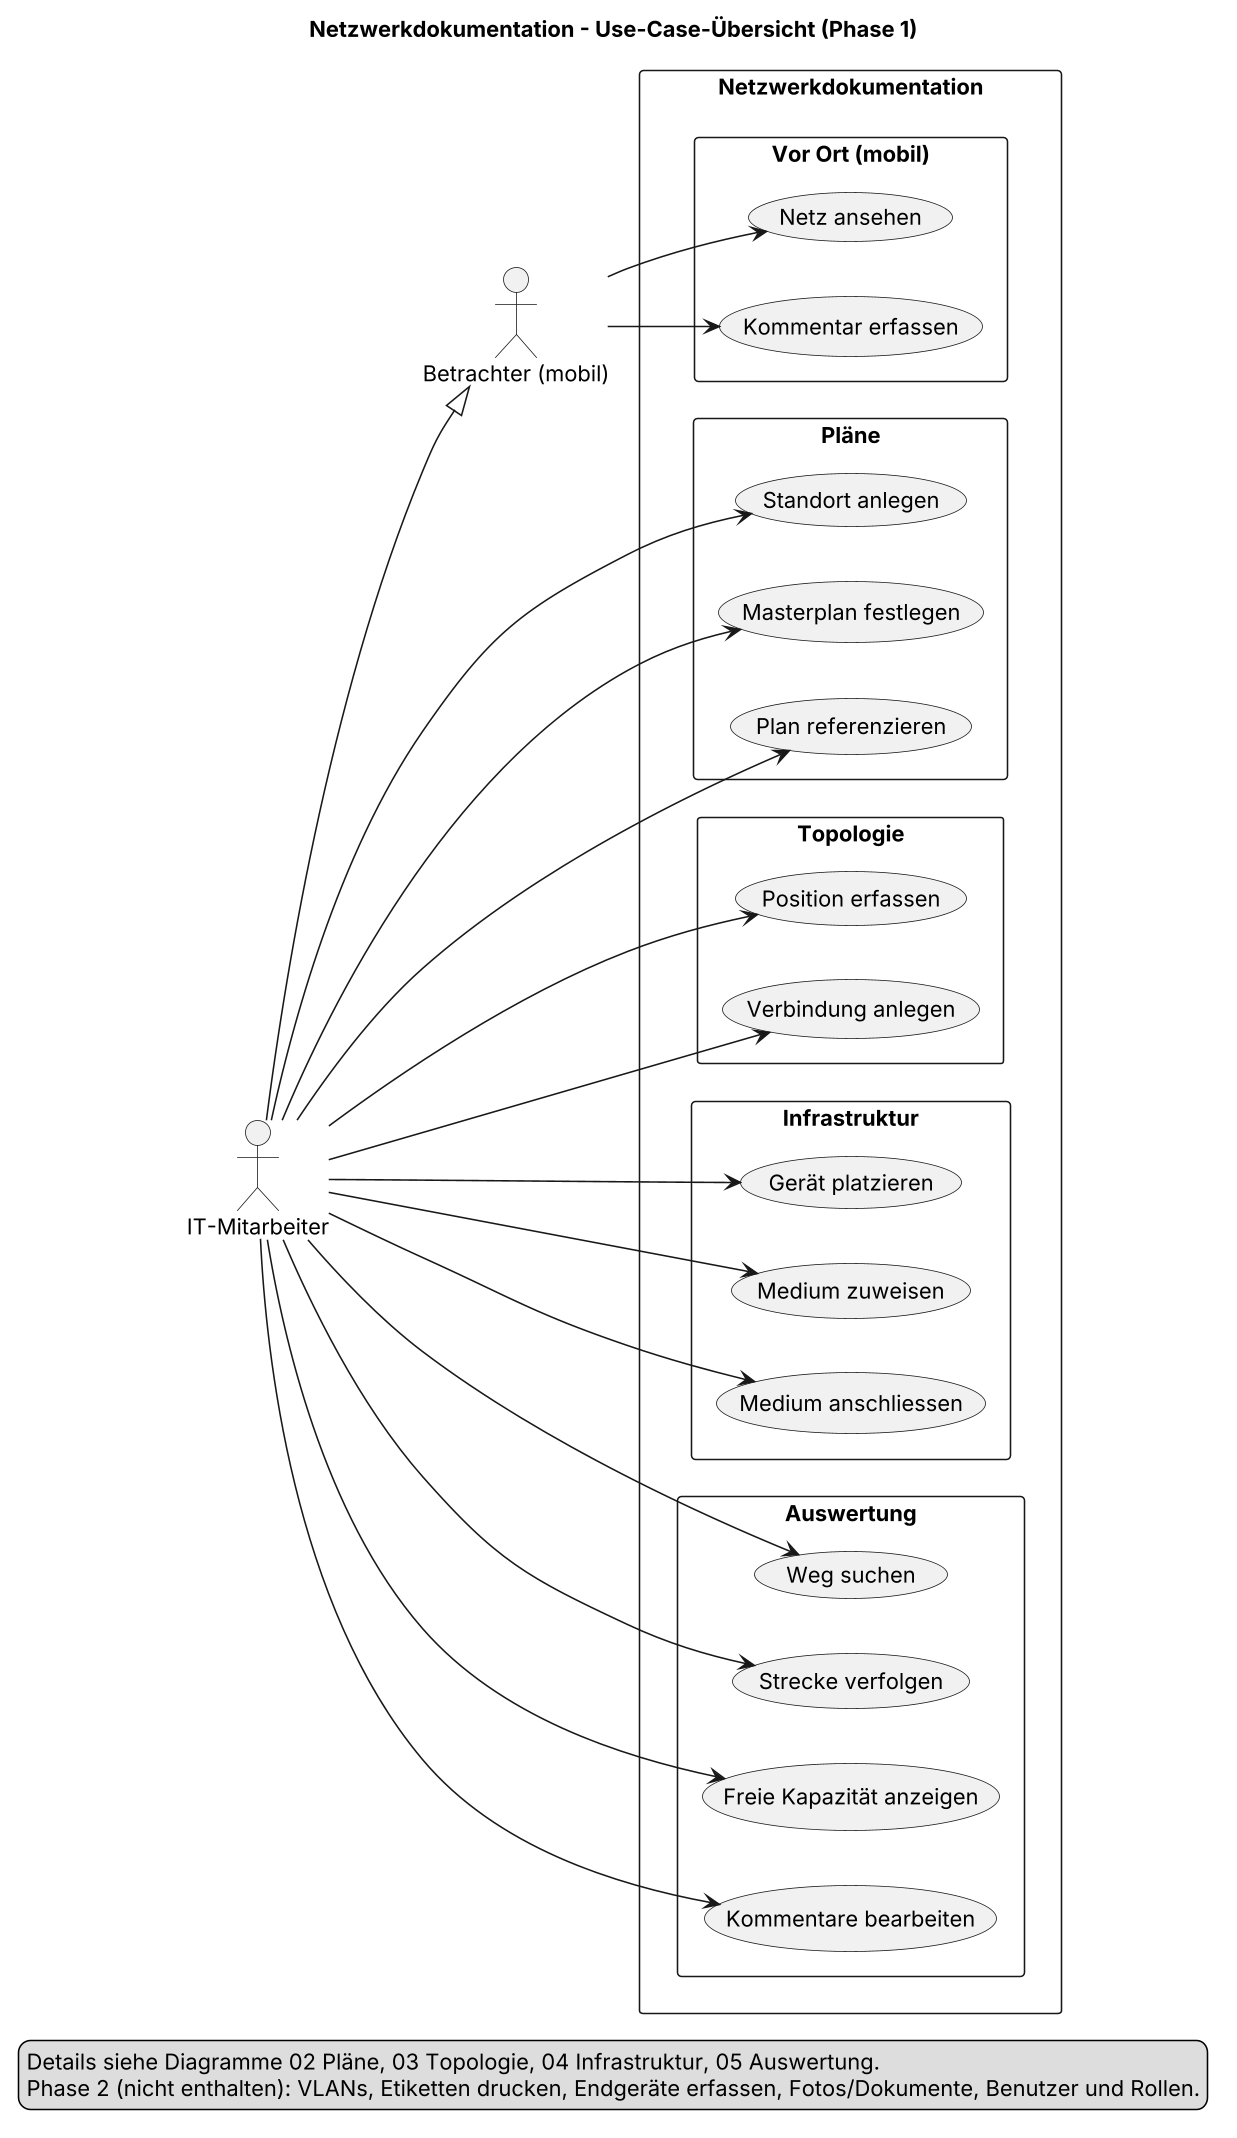

The diagram above was rendered by PlantUML. Its source (embedded in the PNG):
@startuml uc_01_uebersicht
skinparamlocked dpi 150
title Netzwerkdokumentation - Use-Case-Übersicht (Phase 1)
left to right direction
skinparam packageStyle rectangle

actor "IT-Mitarbeiter" as IT
actor "Betrachter (mobil)" as BET
IT --|> BET

rectangle "Netzwerkdokumentation" {

  package "Pläne" {
    usecase "Standort anlegen" as UC_STANDORT
    usecase "Masterplan festlegen" as UC_MASTER
    usecase "Plan referenzieren" as UC_REF
  }

  package "Topologie" {
    usecase "Position erfassen" as UC_POSITION
    usecase "Verbindung anlegen" as UC_VERB
  }

  package "Infrastruktur" {
    usecase "Gerät platzieren" as UC_GERAET
    usecase "Medium zuweisen" as UC_MEDIUM
    usecase "Medium anschliessen" as UC_ANSCHL
  }

  package "Auswertung" {
    usecase "Weg suchen" as UC_WEG
    usecase "Strecke verfolgen" as UC_STRECKE
    usecase "Freie Kapazität anzeigen" as UC_FREI
    usecase "Kommentare bearbeiten" as UC_KOMM_B
  }

  package "Vor Ort (mobil)" {
    usecase "Netz ansehen" as UC_ANSEHEN
    usecase "Kommentar erfassen" as UC_KOMM
  }
}

IT --> UC_STANDORT
IT --> UC_MASTER
IT --> UC_REF
IT --> UC_POSITION
IT --> UC_VERB
IT --> UC_GERAET
IT --> UC_MEDIUM
IT --> UC_ANSCHL
IT --> UC_WEG
IT --> UC_STRECKE
IT --> UC_FREI
IT --> UC_KOMM_B

BET --> UC_ANSEHEN
BET --> UC_KOMM

legend bottom
  Details siehe Diagramme 02 Pläne, 03 Topologie, 04 Infrastruktur, 05 Auswertung.
  Phase 2 (nicht enthalten): VLANs, Etiketten drucken, Endgeräte erfassen, Fotos/Dokumente, Benutzer und Rollen.
endlegend

@enduml